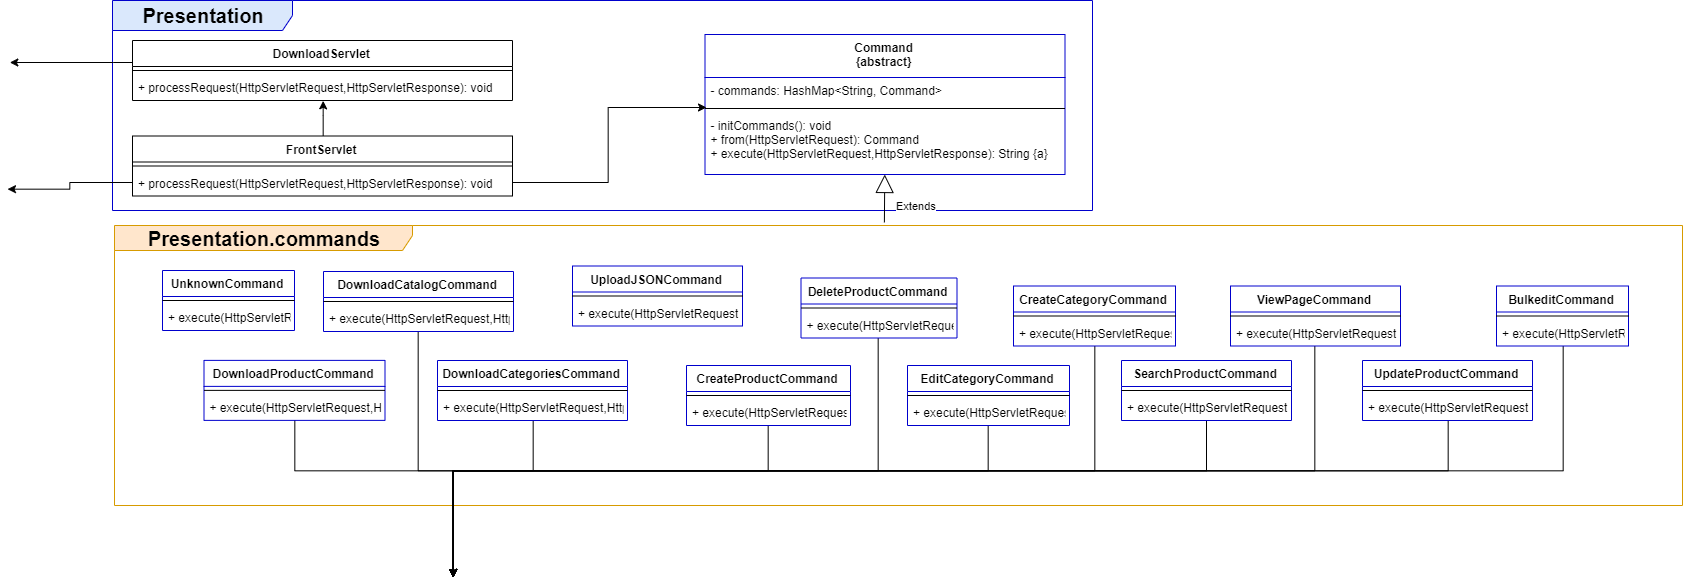

The diagram above was exported from draw.io. Its source (the exported page's mxGraphModel, read from the mxfile embedded in the PNG):
<mxGraphModel dx="1847" dy="1588" grid="1" gridSize="10" guides="1" tooltips="1" connect="1" arrows="1" fold="1" page="1" pageScale="1" pageWidth="200" pageHeight="600" background="#ffffff" math="0" shadow="0">
  <root>
    <mxCell id="0" />
    <mxCell id="1" parent="0" />
    <mxCell id="2" value="&lt;b&gt;&lt;font style=&quot;font-size: 20px&quot;&gt;Presentation.commands&lt;/font&gt;&lt;/b&gt;" style="shape=umlFrame;whiteSpace=wrap;html=1;width=298;height=25;strokeColor=#d79b00;fillColor=#ffe6cc;" vertex="1" parent="1">
      <mxGeometry x="336" y="-205" width="1568" height="280" as="geometry" />
    </mxCell>
    <mxCell id="3" value="&lt;font style=&quot;font-size: 20px&quot;&gt;&lt;b&gt;Presentation&lt;/b&gt;&lt;/font&gt;" style="shape=umlFrame;whiteSpace=wrap;html=1;width=180;height=30;strokeColor=#0000CC;fillColor=#dae8fc;" vertex="1" parent="1">
      <mxGeometry x="334" y="-430" width="980" height="210" as="geometry" />
    </mxCell>
    <mxCell id="4" style="edgeStyle=orthogonalEdgeStyle;rounded=0;orthogonalLoop=1;jettySize=auto;html=1;entryX=0.5;entryY=1;entryDx=0;entryDy=0;entryPerimeter=0;fontSize=6;" edge="1" source="5" target="59" parent="1">
      <mxGeometry relative="1" as="geometry" />
    </mxCell>
    <mxCell id="5" value="FrontServlet" style="swimlane;fontStyle=1;align=center;verticalAlign=top;childLayout=stackLayout;horizontal=1;startSize=26;horizontalStack=0;resizeParent=1;resizeParentMax=0;resizeLast=0;collapsible=1;marginBottom=0;" vertex="1" parent="1">
      <mxGeometry x="354" y="-294.5" width="380" height="60" as="geometry">
        <mxRectangle x="350" y="120" width="150" height="26" as="alternateBounds" />
      </mxGeometry>
    </mxCell>
    <mxCell id="6" value="" style="line;strokeWidth=1;fillColor=none;align=left;verticalAlign=middle;spacingTop=-1;spacingLeft=3;spacingRight=3;rotatable=0;labelPosition=right;points=[];portConstraint=eastwest;" vertex="1" parent="5">
      <mxGeometry y="26" width="380" height="8" as="geometry" />
    </mxCell>
    <mxCell id="7" value="+ processRequest(HttpServletRequest,HttpServletResponse): void" style="text;strokeColor=none;fillColor=none;align=left;verticalAlign=top;spacingLeft=4;spacingRight=4;overflow=hidden;rotatable=0;points=[[0,0.5],[1,0.5]];portConstraint=eastwest;" vertex="1" parent="5">
      <mxGeometry y="34" width="380" height="26" as="geometry" />
    </mxCell>
    <mxCell id="8" value="Command&#10;{abstract}" style="swimlane;fontStyle=1;align=center;verticalAlign=top;childLayout=stackLayout;horizontal=1;startSize=43;horizontalStack=0;resizeParent=1;resizeParentMax=0;resizeLast=0;collapsible=1;marginBottom=0;strokeColor=#0000CC;fillColor=#FFFFFF;" vertex="1" parent="1">
      <mxGeometry x="926.5" y="-396" width="360" height="140" as="geometry" />
    </mxCell>
    <mxCell id="9" value="- commands: HashMap&lt;String, Command&gt;" style="text;strokeColor=none;fillColor=none;align=left;verticalAlign=top;spacingLeft=4;spacingRight=4;overflow=hidden;rotatable=0;points=[[0,0.5],[1,0.5]];portConstraint=eastwest;" vertex="1" parent="8">
      <mxGeometry y="43" width="360" height="27" as="geometry" />
    </mxCell>
    <mxCell id="10" value="" style="line;strokeWidth=1;fillColor=none;align=left;verticalAlign=middle;spacingTop=-1;spacingLeft=3;spacingRight=3;rotatable=0;labelPosition=right;points=[];portConstraint=eastwest;" vertex="1" parent="8">
      <mxGeometry y="70" width="360" height="8" as="geometry" />
    </mxCell>
    <mxCell id="11" value="- initCommands(): void&#10;+ from(HttpServletRequest): Command&#10;+ execute(HttpServletRequest,HttpServletResponse): String {a}" style="text;strokeColor=none;fillColor=none;align=left;verticalAlign=top;spacingLeft=4;spacingRight=4;overflow=hidden;rotatable=0;points=[[0,0.5],[1,0.5]];portConstraint=eastwest;" vertex="1" parent="8">
      <mxGeometry y="78" width="360" height="62" as="geometry" />
    </mxCell>
    <mxCell id="12" value="UnknownCommand" style="swimlane;fontStyle=1;align=center;verticalAlign=top;childLayout=stackLayout;horizontal=1;startSize=26;horizontalStack=0;resizeParent=1;resizeParentMax=0;resizeLast=0;collapsible=1;marginBottom=0;strokeColor=#0000CC;fillColor=#FFFFFF;" vertex="1" parent="1">
      <mxGeometry x="384" y="-160" width="132" height="60" as="geometry">
        <mxRectangle x="356.5" y="424" width="132" height="26" as="alternateBounds" />
      </mxGeometry>
    </mxCell>
    <mxCell id="13" value="" style="line;strokeWidth=1;fillColor=none;align=left;verticalAlign=middle;spacingTop=-1;spacingLeft=3;spacingRight=3;rotatable=0;labelPosition=right;points=[];portConstraint=eastwest;" vertex="1" parent="12">
      <mxGeometry y="26" width="132" height="8" as="geometry" />
    </mxCell>
    <mxCell id="14" value="+ execute(HttpServletRequest,HttpServletResponse): String {a}" style="text;strokeColor=none;fillColor=none;align=left;verticalAlign=top;spacingLeft=4;spacingRight=4;overflow=hidden;rotatable=0;points=[[0,0.5],[1,0.5]];portConstraint=eastwest;" vertex="1" parent="12">
      <mxGeometry y="34" width="132" height="26" as="geometry" />
    </mxCell>
    <mxCell id="15" style="edgeStyle=orthogonalEdgeStyle;rounded=0;orthogonalLoop=1;jettySize=auto;html=1;entryX=0.5;entryY=0;entryDx=0;entryDy=0;fontSize=12;" edge="1" source="16" parent="1">
      <mxGeometry relative="1" as="geometry">
        <Array as="points">
          <mxPoint x="1316" y="40" />
          <mxPoint x="674" y="40" />
        </Array>
        <mxPoint x="674.666666666667" y="147" as="targetPoint" />
      </mxGeometry>
    </mxCell>
    <mxCell id="16" value="CreateCategoryCommand" style="swimlane;fontStyle=1;align=center;verticalAlign=top;childLayout=stackLayout;horizontal=1;startSize=26;horizontalStack=0;resizeParent=1;resizeParentMax=0;resizeLast=0;collapsible=1;marginBottom=0;strokeColor=#0000CC;fillColor=#FFFFFF;" vertex="1" parent="1">
      <mxGeometry x="1235" y="-144.5" width="162" height="60" as="geometry">
        <mxRectangle x="356.5" y="424" width="132" height="26" as="alternateBounds" />
      </mxGeometry>
    </mxCell>
    <mxCell id="17" value="" style="line;strokeWidth=1;fillColor=none;align=left;verticalAlign=middle;spacingTop=-1;spacingLeft=3;spacingRight=3;rotatable=0;labelPosition=right;points=[];portConstraint=eastwest;" vertex="1" parent="16">
      <mxGeometry y="26" width="162" height="8" as="geometry" />
    </mxCell>
    <mxCell id="18" value="+ execute(HttpServletRequest,HttpServletResponse): String {a}" style="text;strokeColor=none;fillColor=none;align=left;verticalAlign=top;spacingLeft=4;spacingRight=4;overflow=hidden;rotatable=0;points=[[0,0.5],[1,0.5]];portConstraint=eastwest;" vertex="1" parent="16">
      <mxGeometry y="34" width="162" height="26" as="geometry" />
    </mxCell>
    <mxCell id="19" style="edgeStyle=orthogonalEdgeStyle;rounded=0;orthogonalLoop=1;jettySize=auto;html=1;fontSize=12;" edge="1" source="20" parent="1">
      <mxGeometry relative="1" as="geometry">
        <Array as="points">
          <mxPoint x="640" y="40" />
          <mxPoint x="674" y="40" />
        </Array>
        <mxPoint x="674.666666666667" y="147" as="targetPoint" />
      </mxGeometry>
    </mxCell>
    <mxCell id="20" value="DownloadCatalogCommand" style="swimlane;fontStyle=1;align=center;verticalAlign=top;childLayout=stackLayout;horizontal=1;startSize=26;horizontalStack=0;resizeParent=1;resizeParentMax=0;resizeLast=0;collapsible=1;marginBottom=0;strokeColor=#0000CC;fillColor=#FFFFFF;" vertex="1" parent="1">
      <mxGeometry x="545" y="-159" width="190" height="60" as="geometry">
        <mxRectangle x="356.5" y="424" width="132" height="26" as="alternateBounds" />
      </mxGeometry>
    </mxCell>
    <mxCell id="21" value="" style="line;strokeWidth=1;fillColor=none;align=left;verticalAlign=middle;spacingTop=-1;spacingLeft=3;spacingRight=3;rotatable=0;labelPosition=right;points=[];portConstraint=eastwest;" vertex="1" parent="20">
      <mxGeometry y="26" width="190" height="8" as="geometry" />
    </mxCell>
    <mxCell id="22" value="+ execute(HttpServletRequest,HttpServletResponse): String {a}" style="text;strokeColor=none;fillColor=none;align=left;verticalAlign=top;spacingLeft=4;spacingRight=4;overflow=hidden;rotatable=0;points=[[0,0.5],[1,0.5]];portConstraint=eastwest;" vertex="1" parent="20">
      <mxGeometry y="34" width="190" height="26" as="geometry" />
    </mxCell>
    <mxCell id="23" style="edgeStyle=orthogonalEdgeStyle;rounded=0;orthogonalLoop=1;jettySize=auto;html=1;fontSize=12;" edge="1" source="24" parent="1">
      <mxGeometry relative="1" as="geometry">
        <Array as="points">
          <mxPoint x="1428" y="40" />
          <mxPoint x="674" y="40" />
        </Array>
        <mxPoint x="674.666666666667" y="147" as="targetPoint" />
      </mxGeometry>
    </mxCell>
    <mxCell id="24" value="SearchProductCommand" style="swimlane;fontStyle=1;align=center;verticalAlign=top;childLayout=stackLayout;horizontal=1;startSize=26;horizontalStack=0;resizeParent=1;resizeParentMax=0;resizeLast=0;collapsible=1;marginBottom=0;strokeColor=#0000CC;fillColor=#FFFFFF;" vertex="1" parent="1">
      <mxGeometry x="1343" y="-70" width="170" height="60" as="geometry">
        <mxRectangle x="356.5" y="424" width="132" height="26" as="alternateBounds" />
      </mxGeometry>
    </mxCell>
    <mxCell id="25" value="" style="line;strokeWidth=1;fillColor=none;align=left;verticalAlign=middle;spacingTop=-1;spacingLeft=3;spacingRight=3;rotatable=0;labelPosition=right;points=[];portConstraint=eastwest;" vertex="1" parent="24">
      <mxGeometry y="26" width="170" height="8" as="geometry" />
    </mxCell>
    <mxCell id="26" value="+ execute(HttpServletRequest,HttpServletResponse): String {a}" style="text;strokeColor=none;fillColor=none;align=left;verticalAlign=top;spacingLeft=4;spacingRight=4;overflow=hidden;rotatable=0;points=[[0,0.5],[1,0.5]];portConstraint=eastwest;" vertex="1" parent="24">
      <mxGeometry y="34" width="170" height="26" as="geometry" />
    </mxCell>
    <mxCell id="27" style="edgeStyle=orthogonalEdgeStyle;rounded=0;orthogonalLoop=1;jettySize=auto;html=1;fontSize=12;" edge="1" source="28" parent="1">
      <mxGeometry relative="1" as="geometry">
        <mxPoint x="674.666666666667" y="147" as="targetPoint" />
        <Array as="points">
          <mxPoint x="516" y="40" />
          <mxPoint x="674" y="40" />
        </Array>
      </mxGeometry>
    </mxCell>
    <mxCell id="28" value="DownloadProductCommand" style="swimlane;fontStyle=1;align=center;verticalAlign=top;childLayout=stackLayout;horizontal=1;startSize=26;horizontalStack=0;resizeParent=1;resizeParentMax=0;resizeLast=0;collapsible=1;marginBottom=0;strokeColor=#0000CC;fillColor=#FFFFFF;" vertex="1" parent="1">
      <mxGeometry x="425.5" y="-70.11764705882354" width="181" height="60" as="geometry">
        <mxRectangle x="356.5" y="424" width="132" height="26" as="alternateBounds" />
      </mxGeometry>
    </mxCell>
    <mxCell id="29" value="" style="line;strokeWidth=1;fillColor=none;align=left;verticalAlign=middle;spacingTop=-1;spacingLeft=3;spacingRight=3;rotatable=0;labelPosition=right;points=[];portConstraint=eastwest;" vertex="1" parent="28">
      <mxGeometry y="26" width="181" height="8" as="geometry" />
    </mxCell>
    <mxCell id="30" value="+ execute(HttpServletRequest,HttpServletResponse): String {a}" style="text;strokeColor=none;fillColor=none;align=left;verticalAlign=top;spacingLeft=4;spacingRight=4;overflow=hidden;rotatable=0;points=[[0,0.5],[1,0.5]];portConstraint=eastwest;" vertex="1" parent="28">
      <mxGeometry y="34" width="181" height="26" as="geometry" />
    </mxCell>
    <mxCell id="31" style="edgeStyle=orthogonalEdgeStyle;rounded=0;orthogonalLoop=1;jettySize=auto;html=1;entryX=0.5;entryY=0;entryDx=0;entryDy=0;fontSize=12;" edge="1" source="32" parent="1">
      <mxGeometry relative="1" as="geometry">
        <mxPoint x="674.666666666667" y="147" as="targetPoint" />
        <Array as="points">
          <mxPoint x="754" y="40" />
          <mxPoint x="674" y="40" />
        </Array>
      </mxGeometry>
    </mxCell>
    <mxCell id="32" value="DownloadCategoriesCommand" style="swimlane;fontStyle=1;align=center;verticalAlign=top;childLayout=stackLayout;horizontal=1;startSize=26;horizontalStack=0;resizeParent=1;resizeParentMax=0;resizeLast=0;collapsible=1;marginBottom=0;strokeColor=#0000CC;fillColor=#FFFFFF;" vertex="1" parent="1">
      <mxGeometry x="659" y="-70" width="190" height="60" as="geometry">
        <mxRectangle x="356.5" y="424" width="132" height="26" as="alternateBounds" />
      </mxGeometry>
    </mxCell>
    <mxCell id="33" value="" style="line;strokeWidth=1;fillColor=none;align=left;verticalAlign=middle;spacingTop=-1;spacingLeft=3;spacingRight=3;rotatable=0;labelPosition=right;points=[];portConstraint=eastwest;" vertex="1" parent="32">
      <mxGeometry y="26" width="190" height="8" as="geometry" />
    </mxCell>
    <mxCell id="34" value="+ execute(HttpServletRequest,HttpServletResponse): String {a}" style="text;strokeColor=none;fillColor=none;align=left;verticalAlign=top;spacingLeft=4;spacingRight=4;overflow=hidden;rotatable=0;points=[[0,0.5],[1,0.5]];portConstraint=eastwest;" vertex="1" parent="32">
      <mxGeometry y="34" width="190" height="26" as="geometry" />
    </mxCell>
    <mxCell id="35" style="edgeStyle=orthogonalEdgeStyle;rounded=0;orthogonalLoop=1;jettySize=auto;html=1;fontSize=12;" edge="1" source="36" parent="1">
      <mxGeometry relative="1" as="geometry">
        <Array as="points">
          <mxPoint x="990" y="40" />
          <mxPoint x="674" y="40" />
        </Array>
        <mxPoint x="674.666666666667" y="147" as="targetPoint" />
      </mxGeometry>
    </mxCell>
    <mxCell id="36" value="CreateProductCommand" style="swimlane;fontStyle=1;align=center;verticalAlign=top;childLayout=stackLayout;horizontal=1;startSize=26;horizontalStack=0;resizeParent=1;resizeParentMax=0;resizeLast=0;collapsible=1;marginBottom=0;strokeColor=#0000CC;fillColor=#FFFFFF;" vertex="1" parent="1">
      <mxGeometry x="908" y="-65" width="164" height="60" as="geometry">
        <mxRectangle x="356.5" y="424" width="132" height="26" as="alternateBounds" />
      </mxGeometry>
    </mxCell>
    <mxCell id="37" value="" style="line;strokeWidth=1;fillColor=none;align=left;verticalAlign=middle;spacingTop=-1;spacingLeft=3;spacingRight=3;rotatable=0;labelPosition=right;points=[];portConstraint=eastwest;" vertex="1" parent="36">
      <mxGeometry y="26" width="164" height="8" as="geometry" />
    </mxCell>
    <mxCell id="38" value="+ execute(HttpServletRequest,HttpServletResponse): String {a}" style="text;strokeColor=none;fillColor=none;align=left;verticalAlign=top;spacingLeft=4;spacingRight=4;overflow=hidden;rotatable=0;points=[[0,0.5],[1,0.5]];portConstraint=eastwest;" vertex="1" parent="36">
      <mxGeometry y="34" width="164" height="26" as="geometry" />
    </mxCell>
    <mxCell id="39" style="edgeStyle=orthogonalEdgeStyle;rounded=0;orthogonalLoop=1;jettySize=auto;html=1;entryX=0.5;entryY=0;entryDx=0;entryDy=0;fontSize=12;" edge="1" source="40" parent="1">
      <mxGeometry relative="1" as="geometry">
        <Array as="points">
          <mxPoint x="1100" y="40" />
          <mxPoint x="674" y="40" />
        </Array>
        <mxPoint x="674.666666666667" y="147" as="targetPoint" />
      </mxGeometry>
    </mxCell>
    <mxCell id="40" value="DeleteProductCommand" style="swimlane;fontStyle=1;align=center;verticalAlign=top;childLayout=stackLayout;horizontal=1;startSize=26;horizontalStack=0;resizeParent=1;resizeParentMax=0;resizeLast=0;collapsible=1;marginBottom=0;strokeColor=#0000CC;fillColor=#FFFFFF;" vertex="1" parent="1">
      <mxGeometry x="1022.5" y="-152.5" width="156" height="60" as="geometry">
        <mxRectangle x="356.5" y="424" width="132" height="26" as="alternateBounds" />
      </mxGeometry>
    </mxCell>
    <mxCell id="41" value="" style="line;strokeWidth=1;fillColor=none;align=left;verticalAlign=middle;spacingTop=-1;spacingLeft=3;spacingRight=3;rotatable=0;labelPosition=right;points=[];portConstraint=eastwest;" vertex="1" parent="40">
      <mxGeometry y="26" width="156" height="8" as="geometry" />
    </mxCell>
    <mxCell id="42" value="+ execute(HttpServletRequest,HttpServletResponse): String {a}" style="text;strokeColor=none;fillColor=none;align=left;verticalAlign=top;spacingLeft=4;spacingRight=4;overflow=hidden;rotatable=0;points=[[0,0.5],[1,0.5]];portConstraint=eastwest;" vertex="1" parent="40">
      <mxGeometry y="34" width="156" height="26" as="geometry" />
    </mxCell>
    <mxCell id="43" style="edgeStyle=orthogonalEdgeStyle;rounded=0;orthogonalLoop=1;jettySize=auto;html=1;fontSize=12;" edge="1" source="44" parent="1">
      <mxGeometry relative="1" as="geometry">
        <Array as="points">
          <mxPoint x="1210" y="40" />
          <mxPoint x="674" y="40" />
        </Array>
        <mxPoint x="674.666666666667" y="147" as="targetPoint" />
      </mxGeometry>
    </mxCell>
    <mxCell id="44" value="EditCategoryCommand" style="swimlane;fontStyle=1;align=center;verticalAlign=top;childLayout=stackLayout;horizontal=1;startSize=26;horizontalStack=0;resizeParent=1;resizeParentMax=0;resizeLast=0;collapsible=1;marginBottom=0;strokeColor=#0000CC;fillColor=#FFFFFF;" vertex="1" parent="1">
      <mxGeometry x="1129" y="-65" width="162" height="60" as="geometry">
        <mxRectangle x="356.5" y="424" width="132" height="26" as="alternateBounds" />
      </mxGeometry>
    </mxCell>
    <mxCell id="45" value="" style="line;strokeWidth=1;fillColor=none;align=left;verticalAlign=middle;spacingTop=-1;spacingLeft=3;spacingRight=3;rotatable=0;labelPosition=right;points=[];portConstraint=eastwest;" vertex="1" parent="44">
      <mxGeometry y="26" width="162" height="8" as="geometry" />
    </mxCell>
    <mxCell id="46" value="+ execute(HttpServletRequest,HttpServletResponse): String {a}" style="text;strokeColor=none;fillColor=none;align=left;verticalAlign=top;spacingLeft=4;spacingRight=4;overflow=hidden;rotatable=0;points=[[0,0.5],[1,0.5]];portConstraint=eastwest;" vertex="1" parent="44">
      <mxGeometry y="34" width="162" height="26" as="geometry" />
    </mxCell>
    <mxCell id="47" style="edgeStyle=orthogonalEdgeStyle;rounded=0;orthogonalLoop=1;jettySize=auto;html=1;entryX=0.5;entryY=0;entryDx=0;entryDy=0;fontSize=12;" edge="1" source="48" parent="1">
      <mxGeometry relative="1" as="geometry">
        <Array as="points">
          <mxPoint x="1784" y="40" />
          <mxPoint x="674" y="40" />
        </Array>
        <mxPoint x="674.666666666667" y="147" as="targetPoint" />
      </mxGeometry>
    </mxCell>
    <mxCell id="48" value="BulkeditCommand" style="swimlane;fontStyle=1;align=center;verticalAlign=top;childLayout=stackLayout;horizontal=1;startSize=26;horizontalStack=0;resizeParent=1;resizeParentMax=0;resizeLast=0;collapsible=1;marginBottom=0;strokeColor=#0000CC;fillColor=#FFFFFF;" vertex="1" parent="1">
      <mxGeometry x="1718" y="-144.5" width="132" height="60" as="geometry">
        <mxRectangle x="356.5" y="424" width="132" height="26" as="alternateBounds" />
      </mxGeometry>
    </mxCell>
    <mxCell id="49" value="" style="line;strokeWidth=1;fillColor=none;align=left;verticalAlign=middle;spacingTop=-1;spacingLeft=3;spacingRight=3;rotatable=0;labelPosition=right;points=[];portConstraint=eastwest;" vertex="1" parent="48">
      <mxGeometry y="26" width="132" height="8" as="geometry" />
    </mxCell>
    <mxCell id="50" value="+ execute(HttpServletRequest,HttpServletResponse): String {a}" style="text;strokeColor=none;fillColor=none;align=left;verticalAlign=top;spacingLeft=4;spacingRight=4;overflow=hidden;rotatable=0;points=[[0,0.5],[1,0.5]];portConstraint=eastwest;" vertex="1" parent="48">
      <mxGeometry y="34" width="132" height="26" as="geometry" />
    </mxCell>
    <mxCell id="51" style="edgeStyle=orthogonalEdgeStyle;rounded=0;orthogonalLoop=1;jettySize=auto;html=1;fontSize=12;" edge="1" source="52" parent="1">
      <mxGeometry relative="1" as="geometry">
        <Array as="points">
          <mxPoint x="1669" y="40" />
          <mxPoint x="674" y="40" />
        </Array>
        <mxPoint x="674.666666666667" y="147" as="targetPoint" />
      </mxGeometry>
    </mxCell>
    <mxCell id="52" value="UpdateProductCommand" style="swimlane;fontStyle=1;align=center;verticalAlign=top;childLayout=stackLayout;horizontal=1;startSize=26;horizontalStack=0;resizeParent=1;resizeParentMax=0;resizeLast=0;collapsible=1;marginBottom=0;strokeColor=#0000CC;fillColor=#FFFFFF;" vertex="1" parent="1">
      <mxGeometry x="1584" y="-70" width="170" height="60" as="geometry">
        <mxRectangle x="356.5" y="424" width="132" height="26" as="alternateBounds" />
      </mxGeometry>
    </mxCell>
    <mxCell id="53" value="" style="line;strokeWidth=1;fillColor=none;align=left;verticalAlign=middle;spacingTop=-1;spacingLeft=3;spacingRight=3;rotatable=0;labelPosition=right;points=[];portConstraint=eastwest;" vertex="1" parent="52">
      <mxGeometry y="26" width="170" height="8" as="geometry" />
    </mxCell>
    <mxCell id="54" value="+ execute(HttpServletRequest,HttpServletResponse): String {a}" style="text;strokeColor=none;fillColor=none;align=left;verticalAlign=top;spacingLeft=4;spacingRight=4;overflow=hidden;rotatable=0;points=[[0,0.5],[1,0.5]];portConstraint=eastwest;" vertex="1" parent="52">
      <mxGeometry y="34" width="170" height="26" as="geometry" />
    </mxCell>
    <mxCell id="55" value="Extends" style="endArrow=block;endSize=16;endFill=0;html=1;exitX=0.491;exitY=-0.011;exitDx=0;exitDy=0;exitPerimeter=0;" edge="1" source="2" target="11" parent="1">
      <mxGeometry x="-0.2869" y="-32" width="160" relative="1" as="geometry">
        <mxPoint x="1107" y="-220" as="sourcePoint" />
        <mxPoint x="1144" y="-222" as="targetPoint" />
        <mxPoint as="offset" />
      </mxGeometry>
    </mxCell>
    <mxCell id="56" style="edgeStyle=orthogonalEdgeStyle;rounded=0;orthogonalLoop=1;jettySize=auto;html=1;fontSize=6;" edge="1" source="57" parent="1">
      <mxGeometry relative="1" as="geometry">
        <mxPoint x="231.33333333333348" y="-368" as="targetPoint" />
        <Array as="points">
          <mxPoint x="334" y="-368" />
          <mxPoint x="334" y="-368" />
        </Array>
      </mxGeometry>
    </mxCell>
    <mxCell id="57" value="DownloadServlet" style="swimlane;fontStyle=1;align=center;verticalAlign=top;childLayout=stackLayout;horizontal=1;startSize=26;horizontalStack=0;resizeParent=1;resizeParentMax=0;resizeLast=0;collapsible=1;marginBottom=0;" vertex="1" parent="1">
      <mxGeometry x="354" y="-390" width="380" height="60" as="geometry">
        <mxRectangle x="350" y="120" width="150" height="26" as="alternateBounds" />
      </mxGeometry>
    </mxCell>
    <mxCell id="58" value="" style="line;strokeWidth=1;fillColor=none;align=left;verticalAlign=middle;spacingTop=-1;spacingLeft=3;spacingRight=3;rotatable=0;labelPosition=right;points=[];portConstraint=eastwest;" vertex="1" parent="57">
      <mxGeometry y="26" width="380" height="8" as="geometry" />
    </mxCell>
    <mxCell id="59" value="+ processRequest(HttpServletRequest,HttpServletResponse): void" style="text;strokeColor=none;fillColor=none;align=left;verticalAlign=top;spacingLeft=4;spacingRight=4;overflow=hidden;rotatable=0;points=[[0,0.5],[1,0.5]];portConstraint=eastwest;" vertex="1" parent="57">
      <mxGeometry y="34" width="380" height="26" as="geometry" />
    </mxCell>
    <mxCell id="60" style="edgeStyle=orthogonalEdgeStyle;rounded=0;orthogonalLoop=1;jettySize=auto;html=1;fontSize=6;" edge="1" source="7" parent="1">
      <mxGeometry relative="1" as="geometry">
        <mxPoint x="229" y="-241.33333333333326" as="targetPoint" />
      </mxGeometry>
    </mxCell>
    <mxCell id="61" style="edgeStyle=orthogonalEdgeStyle;rounded=0;orthogonalLoop=1;jettySize=auto;html=1;entryX=0.004;entryY=1.11;entryDx=0;entryDy=0;entryPerimeter=0;fontSize=6;" edge="1" source="7" target="9" parent="1">
      <mxGeometry relative="1" as="geometry" />
    </mxCell>
    <mxCell id="62" value="UploadJSONCommand" style="swimlane;fontStyle=1;align=center;verticalAlign=top;childLayout=stackLayout;horizontal=1;startSize=26;horizontalStack=0;resizeParent=1;resizeParentMax=0;resizeLast=0;collapsible=1;marginBottom=0;strokeColor=#0000CC;fillColor=#FFFFFF;" vertex="1" parent="1">
      <mxGeometry x="794" y="-164.5" width="170" height="60" as="geometry">
        <mxRectangle x="356.5" y="424" width="132" height="26" as="alternateBounds" />
      </mxGeometry>
    </mxCell>
    <mxCell id="63" value="" style="line;strokeWidth=1;fillColor=none;align=left;verticalAlign=middle;spacingTop=-1;spacingLeft=3;spacingRight=3;rotatable=0;labelPosition=right;points=[];portConstraint=eastwest;" vertex="1" parent="62">
      <mxGeometry y="26" width="170" height="8" as="geometry" />
    </mxCell>
    <mxCell id="64" value="+ execute(HttpServletRequest,HttpServletResponse): String {a}" style="text;strokeColor=none;fillColor=none;align=left;verticalAlign=top;spacingLeft=4;spacingRight=4;overflow=hidden;rotatable=0;points=[[0,0.5],[1,0.5]];portConstraint=eastwest;" vertex="1" parent="62">
      <mxGeometry y="34" width="170" height="26" as="geometry" />
    </mxCell>
    <mxCell id="65" style="edgeStyle=orthogonalEdgeStyle;rounded=0;orthogonalLoop=1;jettySize=auto;html=1;entryX=0.5;entryY=0;entryDx=0;entryDy=0;fontSize=12;" edge="1" source="66" parent="1">
      <mxGeometry relative="1" as="geometry">
        <Array as="points">
          <mxPoint x="1537" y="40" />
          <mxPoint x="674" y="40" />
        </Array>
        <mxPoint x="674.666666666667" y="147" as="targetPoint" />
      </mxGeometry>
    </mxCell>
    <mxCell id="66" value="ViewPageCommand" style="swimlane;fontStyle=1;align=center;verticalAlign=top;childLayout=stackLayout;horizontal=1;startSize=26;horizontalStack=0;resizeParent=1;resizeParentMax=0;resizeLast=0;collapsible=1;marginBottom=0;strokeColor=#0000CC;fillColor=#FFFFFF;" vertex="1" parent="1">
      <mxGeometry x="1452" y="-144.5" width="170" height="60" as="geometry">
        <mxRectangle x="356.5" y="424" width="132" height="26" as="alternateBounds" />
      </mxGeometry>
    </mxCell>
    <mxCell id="67" value="" style="line;strokeWidth=1;fillColor=none;align=left;verticalAlign=middle;spacingTop=-1;spacingLeft=3;spacingRight=3;rotatable=0;labelPosition=right;points=[];portConstraint=eastwest;" vertex="1" parent="66">
      <mxGeometry y="26" width="170" height="8" as="geometry" />
    </mxCell>
    <mxCell id="68" value="+ execute(HttpServletRequest,HttpServletResponse): String {a}" style="text;strokeColor=none;fillColor=none;align=left;verticalAlign=top;spacingLeft=4;spacingRight=4;overflow=hidden;rotatable=0;points=[[0,0.5],[1,0.5]];portConstraint=eastwest;" vertex="1" parent="66">
      <mxGeometry y="34" width="170" height="26" as="geometry" />
    </mxCell>
  </root>
</mxGraphModel>